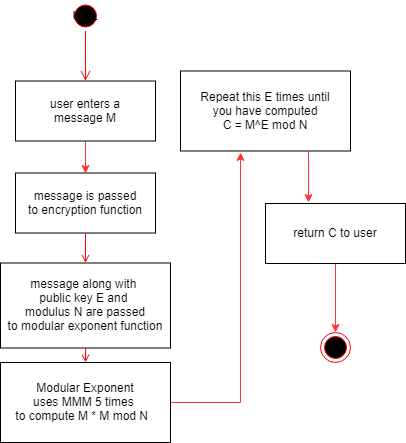

The diagram above was exported from draw.io. Its source (the exported page's mxGraphModel, read from the mxfile embedded in the PNG):
<mxGraphModel dx="1406" dy="755" grid="1" gridSize="10" guides="1" tooltips="1" connect="1" arrows="1" fold="1" page="1" pageScale="1" pageWidth="1169" pageHeight="826" background="#ffffff" math="0" shadow="0">
  <root>
    <mxCell id="0" />
    <mxCell id="1" parent="0" />
    <mxCell id="2" value="UML" style="ellipse;shape=startState;fillColor=#000000;strokeColor=#ff0000;" vertex="1" parent="1">
      <mxGeometry x="270" y="128.5" width="30" height="30" as="geometry" />
    </mxCell>
    <mxCell id="3" value="" style="edgeStyle=elbowEdgeStyle;elbow=horizontal;verticalAlign=bottom;endArrow=open;endSize=8;strokeColor=#FF0000;endFill=1;rounded=0" edge="1" source="2" parent="1">
      <mxGeometry x="270" y="198.5" as="geometry">
        <mxPoint x="285" y="208.5" as="targetPoint" />
      </mxGeometry>
    </mxCell>
    <mxCell id="4" value="message is passed&#10;to encryption function" style="" vertex="1" parent="1">
      <mxGeometry x="215" y="300.5" width="140" height="60" as="geometry" />
    </mxCell>
    <mxCell id="5" value="message along with &#10;public key E and &#10;modulus N are passed&#10;to modular exponent function" style="" vertex="1" parent="1">
      <mxGeometry x="200" y="390.5" width="170" height="85" as="geometry" />
    </mxCell>
    <mxCell id="6" value="" style="endArrow=open;strokeColor=#FF0000;endFill=1;rounded=0" edge="1" source="4" target="5" parent="1">
      <mxGeometry relative="1" as="geometry" />
    </mxCell>
    <mxCell id="7" style="edgeStyle=orthogonalEdgeStyle;rounded=0;orthogonalLoop=1;jettySize=auto;html=1;strokeColor=#FF3333;" edge="1" source="8" parent="1">
      <mxGeometry relative="1" as="geometry">
        <mxPoint x="440" y="280" as="targetPoint" />
      </mxGeometry>
    </mxCell>
    <mxCell id="8" value="Modular Exponent&#10;uses MMM 5 times &#10;to compute M * M mod N  " style="" vertex="1" parent="1">
      <mxGeometry x="200" y="490" width="170" height="80" as="geometry" />
    </mxCell>
    <mxCell id="9" value="" style="endArrow=open;strokeColor=#FF0000;endFill=1;rounded=0" edge="1" source="5" target="8" parent="1">
      <mxGeometry relative="1" as="geometry" />
    </mxCell>
    <mxCell id="10" value="" style="ellipse;shape=endState;fillColor=#000000;strokeColor=#ff0000" vertex="1" parent="1">
      <mxGeometry x="520" y="460" width="30" height="30" as="geometry" />
    </mxCell>
    <mxCell id="11" style="edgeStyle=orthogonalEdgeStyle;rounded=0;orthogonalLoop=1;jettySize=auto;html=1;exitX=0.5;exitY=1;exitDx=0;exitDy=0;entryX=0.5;entryY=0;entryDx=0;entryDy=0;fillColor=#f8cecc;strokeColor=#FF3333;" edge="1" source="12" target="4" parent="1">
      <mxGeometry relative="1" as="geometry" />
    </mxCell>
    <mxCell id="12" value="user enters a&#10;message M" style="" vertex="1" parent="1">
      <mxGeometry x="215" y="208.5" width="140" height="60" as="geometry" />
    </mxCell>
    <mxCell id="13" style="edgeStyle=orthogonalEdgeStyle;rounded=0;orthogonalLoop=1;jettySize=auto;html=1;exitX=0.75;exitY=1;exitDx=0;exitDy=0;strokeColor=#FF3333;" edge="1" source="14" parent="1">
      <mxGeometry relative="1" as="geometry">
        <mxPoint x="508" y="330" as="targetPoint" />
      </mxGeometry>
    </mxCell>
    <mxCell id="14" value="Repeat this E times until&#10;you have computed &#10;C = M^E mod N" style="" vertex="1" parent="1">
      <mxGeometry x="380" y="198.5" width="170" height="80" as="geometry" />
    </mxCell>
    <mxCell id="15" style="edgeStyle=orthogonalEdgeStyle;rounded=0;orthogonalLoop=1;jettySize=auto;html=1;entryX=0.5;entryY=0;entryDx=0;entryDy=0;strokeColor=#FF3333;" edge="1" source="16" target="10" parent="1">
      <mxGeometry relative="1" as="geometry" />
    </mxCell>
    <mxCell id="16" value="return C to user" style="" vertex="1" parent="1">
      <mxGeometry x="465" y="331" width="140" height="60" as="geometry" />
    </mxCell>
  </root>
</mxGraphModel>